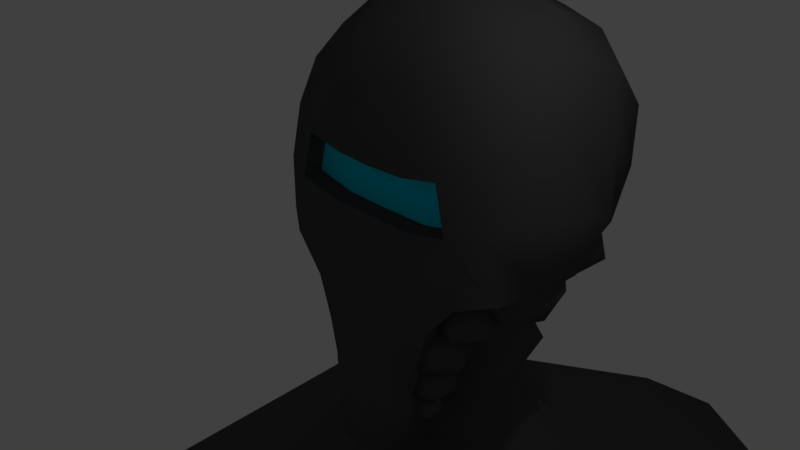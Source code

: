 # Source: BallGuard.blend  (saved by Blender 2.78.0; exported with 4.5.12 LTS)
import bpy
from mathutils import Matrix  # noqa: F401  (used for matrix-valued properties, if any)

bpy.ops.wm.read_factory_settings(use_empty=True)
scene = bpy.context.scene
scene.name = 'Scene'

# ---- collections
col_collection_1 = bpy.data.collections.new('Collection 1'); scene.collection.children.link(col_collection_1)

# ---- materials (node trees are filled in below, after node groups)
mat_material_001 = bpy.data.materials.new('Material.001')
mat_material_001.alpha_threshold = 0.0
mat_material_001.use_transparent_shadow = False
mat_material_001.diffuse_color = (0.08353, 0.08353, 0.08353, 1.0)
mat_material_001.roughness = 0.5
mat_material_001.specular_intensity = 0.0
mat_material_002 = bpy.data.materials.new('Material.002')
mat_material_002.alpha_threshold = 0.0
mat_material_002.use_transparent_shadow = False
mat_material_002.diffuse_color = (0.0, 0.739, 1.0, 1.0)
mat_material_002.roughness = 0.5
mat_material_002.specular_intensity = 0.0

# ---- material node trees

# ---- world
world_world = bpy.data.worlds.new('World'); scene.world = world_world
world_world.color = (0.05088, 0.05088, 0.05088)
world_world.use_sun_shadow = False
world_world.sun_shadow_jitter_overblur = 0.0
world_world.cycles.sampling_method = 'MANUAL'

# ---- cameras
cam_camera = bpy.data.cameras.new('Camera')
cam_camera.clip_end = 100.0
cam_camera.lens = 35.0
cam_camera.sensor_width = 32.0
cam_camera.sensor_height = 18.0
cam_camera.ortho_scale = 7.314
cam_camera.dof.focus_distance = 0.0
cam_camera.dof.aperture_fstop = 128.0

# ---- lights
light_lamp = bpy.data.lights.new('Lamp', 'POINT')
light_lamp.transmission_factor = 0.0
light_lamp.cutoff_distance = 30.0
light_lamp.energy = 100.0
light_lamp.shadow_buffer_clip_start = 1.001
light_lamp.shadow_soft_size = 0.1
light_lamp.shadow_maximum_resolution = 0.006
light_lamp.use_absolute_resolution = True

# ---- meshes
me_cylinder_001 = bpy.data.meshes.new('Cylinder.001')
me_cylinder_001.from_pydata([(-4.714e-16, 3.215, -3.307), (1.009, 2.633, -3.329), (1.009, 1.47, -3.374), (-1.019e-07, 0.8879, -3.396), (-1.009, 1.47, -3.374), (-1.009, 2.633, -3.329), (-6.902e-16, 3.755, -3.888), (1.478, 2.903, -3.921), (1.478, 1.2, -3.987), (-1.492e-07, 0.3478, -4.02), (-1.478, 1.2, -3.987), (-1.478, 2.903, -3.921), (-1.21e-15, 5.039, -4.792), (2.591, 3.545, -4.849), (2.591, 0.5576, -4.964), (-2.616e-07, -0.9362, -5.021), (-2.591, 0.5576, -4.964), (-2.591, 3.545, -4.849), (-2.328e-15, 7.798, -5.892), (4.985, 4.925, -6.002), (4.985, -0.822, -6.224), (-5.032e-07, -3.695, -6.334), (-4.985, -0.822, -6.224), (-4.985, 4.925, -6.002), (-3.676e-15, 11.12, -8.346), (7.87, 6.588, -8.521), (7.87, -2.485, -8.87), (-7.944e-07, -7.022, -9.044), (-7.87, -2.485, -8.87), (-7.87, 6.588, -8.521), (-4.558e-15, 13.3, -11.9), (9.757, 7.676, -12.12), (9.757, -3.573, -12.55), (-9.85e-07, -9.198, -12.77), (-9.757, -3.573, -12.55), (-9.757, 7.676, -12.12), (-4.558e-15, 13.3, -15.95), (9.757, 7.676, -16.16), (9.757, -3.573, -16.6), (-9.85e-07, -9.198, -16.81), (-9.757, -3.573, -16.6), (-9.757, 7.676, -16.16), (-3.215e-15, 9.987, -19.63), (6.883, 6.019, -19.78), (6.883, -1.916, -20.09), (-6.948e-07, -5.884, -20.24), (-6.883, -1.916, -20.09), (-6.883, 6.019, -19.78), (-1.093e-15, 4.748, -21.02), (2.339, 3.4, -21.07), (2.339, 0.7029, -21.17), (-2.361e-07, -0.6456, -21.22), (-2.339, 0.7029, -21.17), (-2.339, 3.4, -21.07)], [], [(2, 8, 7, 1), (4, 10, 9, 3), (0, 6, 11, 5), (1, 7, 6, 0), (3, 9, 8, 2), (5, 11, 10, 4), (8, 9, 15, 14), (10, 11, 17, 16), (7, 8, 14, 13), (9, 10, 16, 15), (11, 6, 12, 17), (6, 7, 13, 12), (15, 16, 22, 21), (17, 12, 18, 23), (12, 13, 19, 18), (14, 15, 21, 20), (16, 17, 23, 22), (13, 14, 20, 19), (22, 23, 29, 28), (19, 20, 26, 25), (21, 22, 28, 27), (23, 18, 24, 29), (18, 19, 25, 24), (20, 21, 27, 26), (29, 24, 30, 35), (24, 25, 31, 30), (26, 27, 33, 32), (28, 29, 35, 34), (25, 26, 32, 31), (27, 28, 34, 33), (31, 32, 38, 37), (33, 34, 40, 39), (35, 30, 36, 41), (30, 31, 37, 36), (32, 33, 39, 38), (34, 35, 41, 40), (36, 37, 43, 42), (38, 39, 45, 44), (40, 41, 47, 46), (37, 38, 44, 43), (39, 40, 46, 45), (41, 36, 42, 47), (43, 44, 50, 49), (45, 46, 52, 51), (47, 42, 48, 53), (42, 43, 49, 48), (44, 45, 51, 50), (46, 47, 53, 52), (53, 48, 49, 50, 51, 52)])
me_cylinder_001.polygons.foreach_set('use_smooth', [True] * 49)
me_cylinder_001.materials.append(mat_material_001)
me_cylinder_001.use_remesh_preserve_volume = False
me_cylinder_001.use_remesh_preserve_attributes = False
me_cylinder_001.use_mirror_vertex_groups = False
me_cylinder_001.update()
me_cylinder = bpy.data.meshes.new('Cylinder')
me_cylinder.from_pydata([(-3.346e-16, 2.861, -3.998), (-2.834e-16, 2.63, 0.1516), (0.6982, 2.458, -4.021), (0.6982, 2.227, 0.1292), (0.6982, 1.653, -4.065), (0.6982, 1.422, 0.08448), (-7.048e-08, 1.251, -4.088), (-7.048e-08, 1.02, 0.0621), (-0.6982, 1.653, -4.065), (-0.6982, 1.422, 0.08448), (-0.6982, 2.458, -4.021), (-0.6982, 2.227, 0.1292), (-4.714e-16, 3.215, -3.307), (-3.176e-16, 2.784, -2.615), (-4.467e-16, 3.104, -1.923), (-3.005e-16, 2.707, -1.232), (-4.22e-16, 2.993, -0.54), (1.009, 2.411, -0.5624), (0.6982, 2.304, -1.254), (1.009, 2.522, -1.946), (0.6982, 2.381, -2.637), (1.009, 2.633, -3.329), (1.009, 1.247, -0.6072), (0.6982, 1.499, -1.299), (1.009, 1.358, -1.99), (0.6982, 1.576, -2.682), (1.009, 1.47, -3.374), (-1.019e-07, 0.6655, -0.6295), (-7.048e-08, 1.097, -1.321), (-1.019e-07, 0.7767, -2.013), (-7.048e-08, 1.174, -2.704), (-1.019e-07, 0.8879, -3.396), (-1.009, 1.247, -0.6072), (-0.6982, 1.499, -1.299), (-1.009, 1.358, -1.99), (-0.6982, 1.576, -2.682), (-1.009, 1.47, -3.374), (-1.009, 2.411, -0.5624), (-0.6982, 2.304, -1.254), (-1.009, 2.522, -1.946), (-0.6982, 2.381, -2.637), (-1.009, 2.633, -3.329)], [], [(16, 1, 3, 17), (17, 3, 5, 22), (22, 5, 7, 27), (27, 7, 9, 32), (32, 9, 11, 37), (37, 11, 1, 16), (10, 41, 12, 0), (41, 40, 13, 12), (40, 39, 14, 13), (39, 38, 15, 14), (38, 37, 16, 15), (8, 36, 41, 10), (36, 35, 40, 41), (35, 34, 39, 40), (34, 33, 38, 39), (33, 32, 37, 38), (6, 31, 36, 8), (31, 30, 35, 36), (30, 29, 34, 35), (29, 28, 33, 34), (28, 27, 32, 33), (4, 26, 31, 6), (26, 25, 30, 31), (25, 24, 29, 30), (24, 23, 28, 29), (23, 22, 27, 28), (2, 21, 26, 4), (21, 20, 25, 26), (20, 19, 24, 25), (19, 18, 23, 24), (18, 17, 22, 23), (0, 12, 21, 2), (12, 13, 20, 21), (13, 14, 19, 20), (14, 15, 18, 19), (15, 16, 17, 18)])
me_cylinder.polygons.foreach_set('use_smooth', [True] * 36)
me_cylinder.materials.append(mat_material_001)
me_cylinder.use_remesh_preserve_volume = False
me_cylinder.use_remesh_preserve_attributes = False
me_cylinder.use_mirror_vertex_groups = False
me_cylinder.update()
me_plane = bpy.data.meshes.new('Plane')
me_plane.from_pydata([(0.5772, -0.06393, -2.969), (0.0, -0.2871, -2.934), (1.055, 1.286e-08, -0.7361), (0.0, -0.2655, -0.6101), (0.8534, -1.607e-09, -1.339), (0.0, -0.2871, -1.466), (1.484, 0.0, -0.2049), (2.179, 0.7746, 0.02031), (1.919, 0.8718, 1.792), (1.137, 0.02342, 1.348), (2.1, 0.8065, 0.8687), (1.306, 0.0, 0.6882), (0.6842, 0.0, 0.5604), (0.0, 0.0, 0.5499), (0.5787, 0.02342, 1.232), (0.0, 0.0, 1.221), (1.306, 0.3, 0.6882), (1.137, 0.3, 1.348), (0.6842, 0.3, 0.5604), (0.0, 0.3, 0.5499), (0.5787, 0.3, 1.232), (0.0, 0.3, 1.221), (0.6759, -0.1801, -0.1575), (1.038, 0.2671, 2.341), (0.5245, 0.1872, 2.345), (0.0, 0.1565, 2.322), (1.071, 1.029, 2.942), (0.4375, 0.9401, 3.225), (0.0, 0.9268, 3.207), (1.618, 1.014, 2.53), (1.925, 0.2834, -0.07353), (0.3255, -0.2871, -2.892), (0.476, -0.2692, -0.6919), (0.3799, -0.2871, -1.458), (0.0, -0.2059, -0.177), (1.616, 0.2245, 1.586), (1.791, 0.1909, 0.7795), (1.462, 0.4098, 2.215), (0.7022, 0.0, -2.033), (0.0, -0.2871, -2.09), (0.35, -0.2871, -2.086), (0.0, 0.003544, -3.031), (0.5772, 0.5429, -2.969), (0.9971, 0.7243, -0.7621), (0.6262, 0.7727, -1.487), (1.405, 0.6571, -0.1987), (0.6167, 0.55, -2.103), (0.0, 0.6104, -3.031), (2.276, 1.296, 0.1189), (0.0, 1.959, -0.808), (1.123, 1.974, 3.045), (0.456, 2.017, 3.289), (0.0, 2.014, 3.315), (1.14, 3.021, 2.612), (0.4669, 3.128, 2.784), (0.0, 3.127, 2.775), (1.145, 3.56, 1.688), (0.4685, 3.772, 1.673), (0.0, 3.82, 1.635), (1.185, 3.333, 0.4848), (0.4772, 3.563, 0.2443), (0.0, 3.649, 0.1969), (1.194, 2.344, -0.2889), (0.5286, 2.559, -0.4585), (0.0, 2.697, -0.5706), (0.0, 0.9881, -1.586), (0.0, 0.6451, -2.236), (1.666, 1.82, 2.561), (1.679, 2.78, 2.203), (1.655, 3.284, 1.651), (1.786, 3.065, 0.8911), (1.947, 2.481, 0.3196), (1.926, 1.57, 1.758), (1.917, 2.439, 1.415), (2.216, 1.466, 0.8246), (2.155, 2.127, 0.563), (1.983, 1.751, 0.01147), (0.0, 1.314, -1.107), (1.567, 0.9641, -0.1397), (1.76, 1.329, -0.06966), (0.601, 1.137, -0.9722), (0.5711, 1.806, -0.6696), (1.052, 1.179, -0.6293), (1.118, 1.719, -0.4716)], [], [(33, 32, 3, 5), (40, 33, 5, 39), (36, 35, 9, 11), (30, 36, 11, 6), (11, 16, 18, 12), (14, 20, 17, 9), (17, 20, 18, 16), (19, 18, 20, 21), (15, 21, 20, 14), (12, 18, 19, 13), (9, 17, 16, 11), (22, 6, 11, 12), (38, 4, 33, 40), (4, 2, 32, 33), (14, 24, 25, 15), (9, 23, 24, 14), (24, 27, 28, 25), (23, 26, 27, 24), (8, 29, 37, 35), (35, 37, 23, 9), (32, 2, 6, 22), (34, 3, 32, 22), (12, 13, 34, 22), (7, 10, 36, 30), (10, 8, 35, 36), (26, 23, 37, 29), (0, 38, 40, 31), (31, 40, 39, 1), (1, 41, 0, 31), (41, 47, 42, 0), (4, 44, 43, 2), (2, 43, 45, 6), (38, 46, 44, 4), (0, 42, 46, 38), (78, 82, 83, 79), (45, 43, 82, 78), (27, 51, 52, 28), (26, 50, 51, 27), (51, 54, 55, 52), (50, 53, 54, 51), (54, 57, 58, 55), (53, 56, 57, 54), (57, 60, 61, 58), (56, 59, 60, 57), (60, 63, 64, 61), (59, 62, 63, 60), (80, 44, 65, 77), (82, 43, 44, 80), (44, 46, 66, 65), (50, 67, 68, 53), (26, 29, 67, 50), (47, 66, 46, 42), (62, 59, 70, 71), (59, 56, 69, 70), (56, 53, 68, 69), (67, 72, 73, 68), (68, 73, 70, 69), (67, 29, 8, 72), (72, 74, 75, 73), (8, 10, 74, 72), (71, 70, 73, 75), (10, 7, 48, 74), (76, 62, 71, 75), (75, 74, 48, 76), (62, 83, 81, 63), (79, 83, 62, 76), (83, 82, 80, 81), (63, 81, 49, 64), (81, 80, 77, 49), (48, 7, 79, 76), (7, 30, 78, 79), (30, 6, 45, 78)])
me_plane.polygons.foreach_set('use_smooth', [True] * 72)
me_plane.polygons.foreach_set('material_index', [0, 0, 0, 0, 0, 0, 1, 1, 0, 0, 0, 0, 0, 0, 0, 0, 0, 0, 0, 0, 0, 0, 0, 0, 0, 0, 0, 0, 0, 0, 0, 0, 0, 0, 0, 0, 0, 0, 0, 0, 0, 0, 0, 0, 0, 0, 0, 0, 0, 0, 0, 0, 0, 0, 0, 0, 0, 0, 0, 0, 0, 0, 0, 0, 0, 0, 0, 0, 0, 0, 0, 0])
_k = set([(2, 4), (2, 6), (6, 30), (7, 30), (9, 11), (9, 14), (11, 12), (12, 13), (14, 15)])
me_plane.attributes.new('sharp_edge', 'BOOLEAN', 'EDGE').data.foreach_set('value', [ (min(e.vertices), max(e.vertices)) in _k for e in me_plane.edges])
me_plane.materials.append(mat_material_001)
me_plane.materials.append(mat_material_002)
me_plane.use_remesh_preserve_volume = False
me_plane.use_remesh_preserve_attributes = False
me_plane.use_mirror_vertex_groups = False
me_plane.update()
me_icosphere = bpy.data.meshes.new('Icosphere')
me_icosphere.from_pydata([(1.216, 0.5881, -1.065), (0.8537, 0.3252, -0.7885), (1.354, 0.1628, -0.7885), (1.663, 0.5881, -0.7885), (1.354, 1.013, -0.7885), (0.8537, 0.851, -0.7885), (1.077, 0.1628, -0.3412), (1.577, 0.3252, -0.3412), (1.577, 0.851, -0.3412), (1.077, 1.013, -0.3412), (0.7683, 0.5881, -0.3412), (1.216, 0.5881, -0.06486), (0.8487, 0.3798, -0.6947), (1.123, 0.1139, -1.033), (0.6135, 0.08623, -1.04), (0.429, 0.5493, -0.9304), (0.8245, 0.8632, -0.8563), (1.253, 0.5941, -0.9198), (0.8729, 0.1191, -1.478), (0.4439, 0.3883, -1.414), (0.5743, 0.8685, -1.301), (1.084, 0.8961, -1.295), (1.268, 0.433, -1.404), (0.8487, 0.6026, -1.639), (0.6964, 0.1189, -1.922), (0.3974, 0.3755, -2.03), (0.4355, 0.2589, -1.641), (0.8342, 0.2332, -1.555), (1.042, 0.334, -1.892), (0.7725, 0.4219, -2.186), (0.3503, 0.6484, -1.73), (0.6203, 0.5604, -1.436), (0.9954, 0.6069, -1.591), (0.9573, 0.7235, -1.981), (0.5586, 0.7492, -2.067), (0.6964, 0.8635, -1.699), (0.5579, 0.2631, -2.153), (0.7786, 0.3265, -2.331), (0.5204, 0.2515, -2.441), (0.3141, 0.3668, -2.272), (0.4448, 0.513, -2.058), (0.7318, 0.4881, -2.095), (0.6711, 0.4693, -2.56), (0.384, 0.4942, -2.524), (0.3373, 0.6559, -2.287), (0.5955, 0.7309, -2.177), (0.8018, 0.6156, -2.346), (0.5579, 0.7193, -2.465), (0.7617, 1.032, -0.1885), (1.078, 1.621, 0.2121), (1.144, 0.89, 0.4761), (1.242, 0.42, -0.1379), (1.238, 0.86, -0.7813), (1.136, 1.602, -0.565), (1.755, 1.373, 0.5103), (1.856, 0.6311, 0.294), (1.914, 0.6126, -0.4831), (1.849, 1.343, -0.747), (1.75, 1.813, -0.1331), (2.231, 1.202, -0.08243), (1.139, 1.817, 0.711), (1.79, 1.703, 0.1659), (1.0, 1.452, -0.05148), (0.4452, 2.028, 0.2546), (0.8918, 2.636, 0.6611), (1.723, 2.435, 0.6063), (1.499, 1.844, -0.6275), (0.6676, 2.045, -0.5727), (0.6005, 2.777, -0.1323), (1.39, 3.028, 0.0851), (1.945, 2.452, -0.221), (1.252, 2.663, -0.6774), (0.8865, 3.749, 0.3368), (-0.07463, 3.55, 0.5397), (0.1893, 3.868, -0.3736), (1.073, 3.453, -0.6025), (1.355, 2.879, 0.1694), (0.6457, 2.939, 0.8753), (-0.4824, 3.13, -0.2742), (0.2267, 3.07, -0.9801), (0.947, 2.459, -0.6445), (0.6831, 2.142, 0.2688), (-0.2004, 2.556, 0.4977), (-0.01415, 2.26, -0.4416)], [], [(0, 2, 1), (1, 5, 0), (0, 3, 2), (0, 4, 3), (0, 5, 4), (1, 10, 5), (2, 6, 1), (3, 7, 2), (4, 8, 3), (5, 9, 4), (1, 6, 10), (2, 7, 6), (3, 8, 7), (4, 9, 8), (5, 10, 9), (6, 11, 10), (7, 11, 6), (8, 11, 7), (9, 11, 8), (10, 11, 9), (12, 14, 13), (13, 17, 12), (12, 15, 14), (12, 16, 15), (12, 17, 16), (13, 22, 17), (14, 18, 13), (15, 19, 14), (16, 20, 15), (17, 21, 16), (13, 18, 22), (14, 19, 18), (15, 20, 19), (16, 21, 20), (17, 22, 21), (18, 23, 22), (19, 23, 18), (20, 23, 19), (21, 23, 20), (22, 23, 21), (24, 26, 25), (25, 29, 24), (24, 27, 26), (24, 28, 27), (24, 29, 28), (25, 34, 29), (26, 30, 25), (27, 31, 26), (28, 32, 27), (29, 33, 28), (25, 30, 34), (26, 31, 30), (27, 32, 31), (28, 33, 32), (29, 34, 33), (30, 35, 34), (31, 35, 30), (32, 35, 31), (33, 35, 32), (34, 35, 33), (36, 38, 37), (37, 41, 36), (36, 39, 38), (36, 40, 39), (36, 41, 40), (37, 46, 41), (38, 42, 37), (39, 43, 38), (40, 44, 39), (41, 45, 40), (37, 42, 46), (38, 43, 42), (39, 44, 43), (40, 45, 44), (41, 46, 45), (42, 47, 46), (43, 47, 42), (44, 47, 43), (45, 47, 44), (46, 47, 45), (48, 50, 49), (49, 53, 48), (48, 51, 50), (48, 52, 51), (48, 53, 52), (49, 58, 53), (50, 54, 49), (51, 55, 50), (52, 56, 51), (53, 57, 52), (49, 54, 58), (50, 55, 54), (51, 56, 55), (52, 57, 56), (53, 58, 57), (54, 59, 58), (55, 59, 54), (56, 59, 55), (57, 59, 56), (58, 59, 57), (60, 62, 61), (61, 65, 60), (60, 63, 62), (60, 64, 63), (60, 65, 64), (61, 70, 65), (62, 66, 61), (63, 67, 62), (64, 68, 63), (65, 69, 64), (61, 66, 70), (62, 67, 66), (63, 68, 67), (64, 69, 68), (65, 70, 69), (66, 71, 70), (67, 71, 66), (68, 71, 67), (69, 71, 68), (70, 71, 69), (72, 74, 73), (73, 77, 72), (72, 75, 74), (72, 76, 75), (72, 77, 76), (73, 82, 77), (74, 78, 73), (75, 79, 74), (76, 80, 75), (77, 81, 76), (73, 78, 82), (74, 79, 78), (75, 80, 79), (76, 81, 80), (77, 82, 81), (78, 83, 82), (79, 83, 78), (80, 83, 79), (81, 83, 80), (82, 83, 81)])
me_icosphere.polygons.foreach_set('use_smooth', [True] * 140)
me_icosphere.materials.append(mat_material_001)
me_icosphere.use_remesh_preserve_volume = False
me_icosphere.use_remesh_preserve_attributes = False
me_icosphere.use_mirror_vertex_groups = False
me_icosphere.update()

# ---- objects
ob_cylinder_001 = bpy.data.objects.new('Cylinder.001', me_cylinder_001)
ob_cylinder = bpy.data.objects.new('Cylinder', me_cylinder)
ob_plane = bpy.data.objects.new('Plane', me_plane)
ob_icosphere = bpy.data.objects.new('Icosphere', me_icosphere)
ob_lamp = bpy.data.objects.new('Lamp', light_lamp)
ob_camera = bpy.data.objects.new('Camera', cam_camera)

# ---- transforms, parenting, visibility, modifiers, constraints
ob_cylinder_001.location = (0.0, 0.0, 0.0)
ob_cylinder_001.lineart.crease_threshold = 0.0
ob_cylinder.location = (0.0, 0.0, 0.0)
ob_cylinder.lineart.crease_threshold = 0.0
ob_plane.location = (0.0, 0.0, 0.0)
ob_plane.lineart.crease_threshold = 0.0
_m = ob_plane.modifiers.new('Mirror', 'MIRROR')
_m = ob_plane.modifiers.new('EdgeSplit', 'EDGE_SPLIT')
_m.use_edge_angle = False
ob_icosphere.parent = ob_plane
ob_icosphere.location = (0.0, 0.0, 0.0)
ob_icosphere.lineart.crease_threshold = 0.0
_m = ob_icosphere.modifiers.new('Mirror', 'MIRROR')
ob_lamp.location = (4.076, 1.005, 5.904)
ob_lamp.rotation_euler = (0.6503, 0.05522, 1.866)
ob_lamp.lock_rotations_4d = False
ob_lamp.empty_display_type = 'ARROWS'
ob_lamp.color = (0.0, 0.0, 0.0, 0.0)
ob_lamp.lineart.crease_threshold = 0.0
ob_camera.location = (7.481, -6.508, 5.344)
ob_camera.rotation_euler = (1.109, 0.0, 0.8149)
ob_camera.lock_rotations_4d = False
ob_camera.empty_display_type = 'ARROWS'
ob_camera.color = (0.0, 0.0, 0.0, 0.0)
ob_camera.display_type = 'WIRE'
ob_camera.lineart.crease_threshold = 0.0

# ---- collection membership
col_collection_1.objects.link(ob_cylinder_001)
col_collection_1.objects.link(ob_cylinder)
col_collection_1.objects.link(ob_plane)
col_collection_1.objects.link(ob_icosphere)
col_collection_1.objects.link(ob_lamp)
col_collection_1.objects.link(ob_camera)

# ---- scene / render settings (as saved in the file)
scene.camera = ob_camera
scene.frame_start = 1; scene.frame_end = 250; scene.frame_set(1)
scene.render.engine = 'BLENDER_EEVEE_NEXT'
scene.render.resolution_percentage = 50
scene.render.dither_intensity = 0.0
scene.cycles.use_denoising = False
scene.cycles.samples = 128
scene.cycles.sampling_pattern = 'TABULATED_SOBOL'
scene.cycles.light_sampling_threshold = 0.0
scene.cycles.use_adaptive_sampling = False
scene.cycles.use_light_tree = False
scene.cycles.blur_glossy = 0.0
scene.cycles.sample_clamp_indirect = 0.0
scene.view_settings.view_transform = 'Standard'
bpy.context.view_layer.update()

